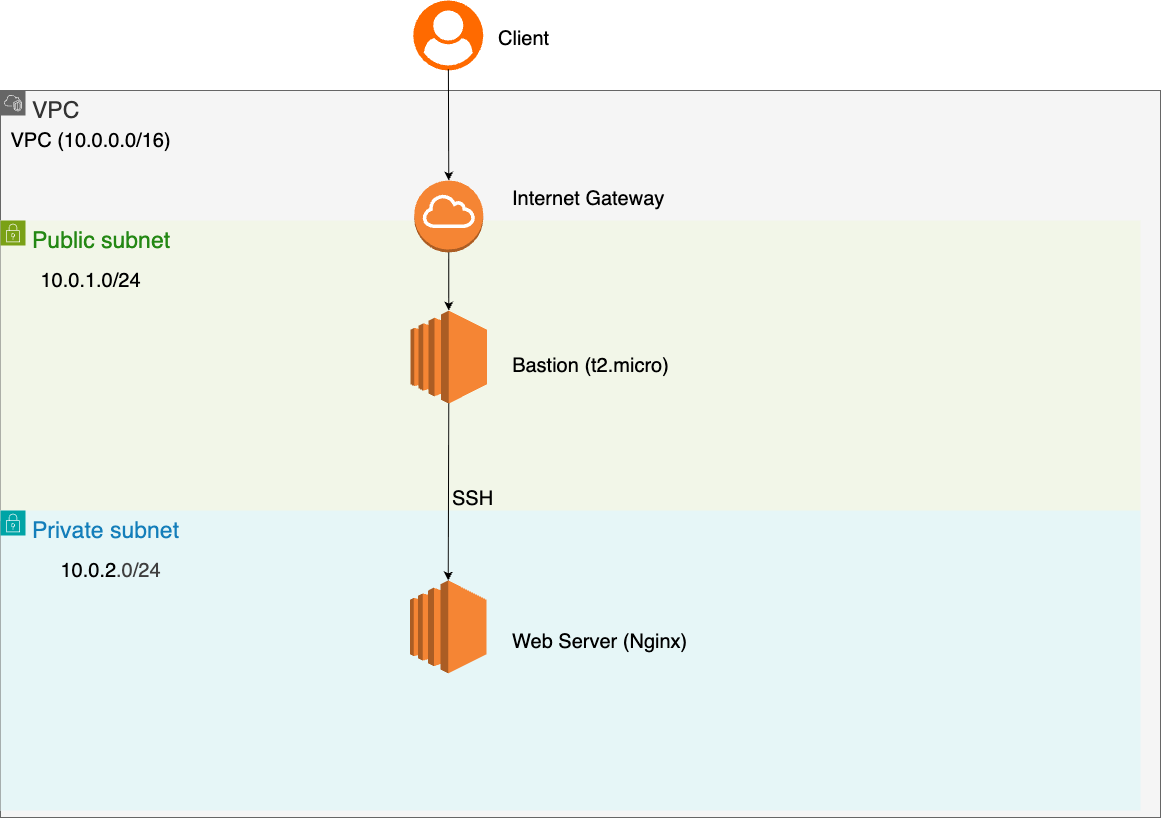

The diagram above was exported from draw.io. Its source (the exported page's mxGraphModel, read from the mxfile embedded in the PNG):
<mxGraphModel dx="1932" dy="624" grid="0" gridSize="10" guides="1" tooltips="1" connect="1" arrows="1" fold="1" page="1" pageScale="1" pageWidth="1169" pageHeight="827" background="none" math="0" shadow="0">
  <root>
    <mxCell id="0" />
    <mxCell id="1" parent="0" />
    <mxCell id="2" value="&lt;font style=&quot;font-size: 23px;&quot;&gt;VPC&lt;/font&gt;" style="points=[[0,0],[0.25,0],[0.5,0],[0.75,0],[1,0],[1,0.25],[1,0.5],[1,0.75],[1,1],[0.75,1],[0.5,1],[0.25,1],[0,1],[0,0.75],[0,0.5],[0,0.25]];outlineConnect=0;html=1;whiteSpace=wrap;fontSize=12;fontStyle=0;container=1;pointerEvents=0;collapsible=0;recursiveResize=0;shape=mxgraph.aws4.group;grIcon=mxgraph.aws4.group_vpc2;strokeColor=#666666;fillColor=#f5f5f5;verticalAlign=top;align=left;spacingLeft=30;fontColor=#333333;dashed=0;" parent="1" vertex="1">
      <mxGeometry x="-1160" y="100" width="1160" height="727" as="geometry" />
    </mxCell>
    <mxCell id="4" value="&lt;font style=&quot;font-size: 23px;&quot;&gt;Public subnet&lt;/font&gt;" style="points=[[0,0],[0.25,0],[0.5,0],[0.75,0],[1,0],[1,0.25],[1,0.5],[1,0.75],[1,1],[0.75,1],[0.5,1],[0.25,1],[0,1],[0,0.75],[0,0.5],[0,0.25]];outlineConnect=0;gradientColor=none;html=1;whiteSpace=wrap;fontSize=12;fontStyle=0;container=1;pointerEvents=0;collapsible=0;recursiveResize=0;shape=mxgraph.aws4.group;grIcon=mxgraph.aws4.group_security_group;grStroke=0;strokeColor=#7AA116;fillColor=#F2F6E8;verticalAlign=top;align=left;spacingLeft=30;fontColor=#248814;dashed=0;" parent="2" vertex="1">
      <mxGeometry y="130" width="1140" height="300" as="geometry" />
    </mxCell>
    <mxCell id="7" value="" style="outlineConnect=0;dashed=0;verticalLabelPosition=bottom;verticalAlign=top;align=center;html=1;shape=mxgraph.aws3.ec2;fillColor=#F58534;gradientColor=none;" parent="4" vertex="1">
      <mxGeometry x="410" y="90" width="76.5" height="93" as="geometry" />
    </mxCell>
    <mxCell id="19" value="&lt;font style=&quot;font-size: 20px;&quot;&gt;10.0.1.0/24&lt;/font&gt;" style="text;html=1;align=center;verticalAlign=middle;resizable=0;points=[];autosize=1;strokeColor=none;fillColor=none;" parent="4" vertex="1">
      <mxGeometry x="30" y="40" width="120" height="40" as="geometry" />
    </mxCell>
    <mxCell id="22" value="&lt;font style=&quot;font-size: 20px;&quot;&gt;Bastion (t2.micro)&lt;/font&gt;" style="text;html=1;align=center;verticalAlign=middle;resizable=0;points=[];autosize=1;strokeColor=none;fillColor=none;" parent="4" vertex="1">
      <mxGeometry x="500" y="125" width="180" height="40" as="geometry" />
    </mxCell>
    <UserObject label="&lt;span style=&quot;font-size: 20px;&quot;&gt;SSH&lt;/span&gt;&lt;div&gt;&lt;span style=&quot;font-size: 20px;&quot;&gt;&lt;br&gt;&lt;/span&gt;&lt;/div&gt;" link="&lt;span style=&quot;color: rgb(63, 63, 63); font-family: Helvetica; font-size: 20px; font-style: normal; font-variant-ligatures: normal; font-variant-caps: normal; font-weight: 400; letter-spacing: normal; orphans: 2; text-align: center; text-indent: 0px; text-transform: none; widows: 2; word-spacing: 0px; -webkit-text-stroke-width: 0px; white-space: nowrap; background-color: rgb(251, 251, 251); text-decoration-thickness: initial; text-decoration-style: initial; text-decoration-color: initial; display: inline !important; float: none;&quot;&gt;Bastion (t2.micro)&lt;/span&gt;" id="24">
      <mxCell style="text;whiteSpace=wrap;html=1;" parent="4" vertex="1">
        <mxGeometry x="450" y="260" width="190" height="50" as="geometry" />
      </mxCell>
    </UserObject>
    <mxCell id="5" value="&lt;font style=&quot;font-size: 23px;&quot;&gt;Private subnet&lt;/font&gt;" style="points=[[0,0],[0.25,0],[0.5,0],[0.75,0],[1,0],[1,0.25],[1,0.5],[1,0.75],[1,1],[0.75,1],[0.5,1],[0.25,1],[0,1],[0,0.75],[0,0.5],[0,0.25]];outlineConnect=0;gradientColor=none;html=1;whiteSpace=wrap;fontSize=12;fontStyle=0;container=1;pointerEvents=0;collapsible=0;recursiveResize=0;shape=mxgraph.aws4.group;grIcon=mxgraph.aws4.group_security_group;grStroke=0;strokeColor=#00A4A6;fillColor=#E6F6F7;verticalAlign=top;align=left;spacingLeft=30;fontColor=#147EBA;dashed=0;" parent="2" vertex="1">
      <mxGeometry y="420" width="1140" height="300" as="geometry" />
    </mxCell>
    <mxCell id="15" value="" style="outlineConnect=0;dashed=0;verticalLabelPosition=bottom;verticalAlign=top;align=center;html=1;shape=mxgraph.aws3.ec2;fillColor=#F58534;gradientColor=none;" parent="5" vertex="1">
      <mxGeometry x="409.5" y="70" width="76.5" height="93" as="geometry" />
    </mxCell>
    <mxCell id="21" value="&lt;font style=&quot;font-size: 20px;&quot;&gt;10.0.2&lt;/font&gt;&lt;span style=&quot;color: rgb(63, 63, 63); font-size: 20px; background-color: transparent;&quot;&gt;.0/24&lt;/span&gt;" style="text;html=1;align=center;verticalAlign=middle;resizable=0;points=[];autosize=1;strokeColor=none;fillColor=none;" parent="5" vertex="1">
      <mxGeometry x="50" y="40" width="120" height="40" as="geometry" />
    </mxCell>
    <UserObject label="&lt;font style=&quot;font-size: 20px;&quot;&gt;Web Server (Nginx)&lt;/font&gt;" link="&lt;span style=&quot;color: rgb(63, 63, 63); font-family: Helvetica; font-size: 20px; font-style: normal; font-variant-ligatures: normal; font-variant-caps: normal; font-weight: 400; letter-spacing: normal; orphans: 2; text-align: center; text-indent: 0px; text-transform: none; widows: 2; word-spacing: 0px; -webkit-text-stroke-width: 0px; white-space: nowrap; background-color: rgb(251, 251, 251); text-decoration-thickness: initial; text-decoration-style: initial; text-decoration-color: initial; display: inline !important; float: none;&quot;&gt;Bastion (t2.micro)&lt;/span&gt;" id="23">
      <mxCell style="text;whiteSpace=wrap;html=1;" parent="5" vertex="1">
        <mxGeometry x="510" y="113" width="190" height="50" as="geometry" />
      </mxCell>
    </UserObject>
    <mxCell id="6" value="" style="outlineConnect=0;dashed=0;verticalLabelPosition=bottom;verticalAlign=top;align=center;html=1;shape=mxgraph.aws3.internet_gateway;fillColor=#F58534;gradientColor=none;" parent="2" vertex="1">
      <mxGeometry x="413.75" y="90" width="69" height="72" as="geometry" />
    </mxCell>
    <mxCell id="14" value="" style="edgeStyle=none;orthogonalLoop=1;jettySize=auto;html=1;entryX=0.5;entryY=0;entryDx=0;entryDy=0;entryPerimeter=0;exitX=0.5;exitY=1;exitDx=0;exitDy=0;exitPerimeter=0;" parent="2" source="6" target="7" edge="1">
      <mxGeometry width="100" relative="1" as="geometry">
        <mxPoint x="440" y="100" as="sourcePoint" />
        <mxPoint x="448" y="100" as="targetPoint" />
        <Array as="points" />
      </mxGeometry>
    </mxCell>
    <mxCell id="17" value="" style="edgeStyle=none;orthogonalLoop=1;jettySize=auto;html=1;entryX=0.5;entryY=0;entryDx=0;entryDy=0;entryPerimeter=0;exitX=0.5;exitY=1;exitDx=0;exitDy=0;exitPerimeter=0;" parent="2" source="7" target="15" edge="1">
      <mxGeometry width="100" relative="1" as="geometry">
        <mxPoint x="458" y="172" as="sourcePoint" />
        <mxPoint x="458" y="230" as="targetPoint" />
        <Array as="points" />
      </mxGeometry>
    </mxCell>
    <UserObject label="&lt;font style=&quot;font-size: 20px;&quot;&gt;Internet Gateway&lt;/font&gt;" link="&lt;span style=&quot;color: rgb(63, 63, 63); font-family: Helvetica; font-size: 20px; font-style: normal; font-variant-ligatures: normal; font-variant-caps: normal; font-weight: 400; letter-spacing: normal; orphans: 2; text-align: center; text-indent: 0px; text-transform: none; widows: 2; word-spacing: 0px; -webkit-text-stroke-width: 0px; white-space: nowrap; background-color: rgb(251, 251, 251); text-decoration-thickness: initial; text-decoration-style: initial; text-decoration-color: initial; display: inline !important; float: none;&quot;&gt;Bastion (t2.micro)&lt;/span&gt;" id="25">
      <mxCell style="text;whiteSpace=wrap;html=1;" parent="2" vertex="1">
        <mxGeometry x="510" y="90" width="160" height="50" as="geometry" />
      </mxCell>
    </UserObject>
    <mxCell id="18" value="&lt;font style=&quot;font-size: 20px;&quot;&gt;VPC (10.0.0.0/16)&lt;/font&gt;" style="text;html=1;align=center;verticalAlign=middle;resizable=0;points=[];autosize=1;strokeColor=none;fillColor=none;" parent="2" vertex="1">
      <mxGeometry y="30" width="180" height="40" as="geometry" />
    </mxCell>
    <mxCell id="8" value="" style="points=[];aspect=fixed;html=1;align=center;shadow=0;dashed=0;fillColor=#FF6A00;strokeColor=none;shape=mxgraph.alibaba_cloud.user;" parent="1" vertex="1">
      <mxGeometry x="-747.25" y="10" width="70" height="70" as="geometry" />
    </mxCell>
    <mxCell id="10" value="" style="edgeStyle=none;orthogonalLoop=1;jettySize=auto;html=1;exitX=0.502;exitY=0.983;exitDx=0;exitDy=0;exitPerimeter=0;entryX=0.5;entryY=0;entryDx=0;entryDy=0;entryPerimeter=0;" parent="1" source="8" target="6" edge="1">
      <mxGeometry width="100" relative="1" as="geometry">
        <mxPoint x="-970" y="146.17000000000002" as="sourcePoint" />
        <mxPoint x="-870" y="146.17000000000002" as="targetPoint" />
        <Array as="points" />
      </mxGeometry>
    </mxCell>
    <UserObject label="&lt;span style=&quot;font-size: 20px;&quot;&gt;Client&lt;/span&gt;" link="&lt;span style=&quot;color: rgb(63, 63, 63); font-family: Helvetica; font-size: 20px; font-style: normal; font-variant-ligatures: normal; font-variant-caps: normal; font-weight: 400; letter-spacing: normal; orphans: 2; text-align: center; text-indent: 0px; text-transform: none; widows: 2; word-spacing: 0px; -webkit-text-stroke-width: 0px; white-space: nowrap; background-color: rgb(251, 251, 251); text-decoration-thickness: initial; text-decoration-style: initial; text-decoration-color: initial; display: inline !important; float: none;&quot;&gt;Bastion (t2.micro)&lt;/span&gt;" id="26">
      <mxCell style="text;whiteSpace=wrap;html=1;" parent="1" vertex="1">
        <mxGeometry x="-664" y="30" width="160" height="50" as="geometry" />
      </mxCell>
    </UserObject>
  </root>
</mxGraphModel>